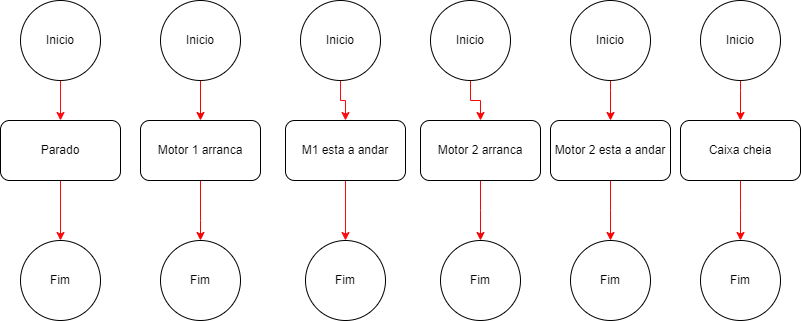

The diagram above was exported from draw.io. Its source (the exported page's mxGraphModel, read from the mxfile embedded in the PNG):
<mxGraphModel dx="1319" dy="790" grid="1" gridSize="10" guides="1" tooltips="1" connect="1" arrows="1" fold="1" page="1" pageScale="1" pageWidth="850" pageHeight="1100" math="0" shadow="0">
  <root>
    <mxCell id="0" />
    <mxCell id="1" parent="0" />
    <mxCell id="d5OBJoPybqs8OVhaiwhC-4" style="edgeStyle=orthogonalEdgeStyle;rounded=0;orthogonalLoop=1;jettySize=auto;html=1;entryX=0.5;entryY=0;entryDx=0;entryDy=0;strokeColor=#FF0A0F;" edge="1" parent="1" source="d5OBJoPybqs8OVhaiwhC-1" target="d5OBJoPybqs8OVhaiwhC-2">
      <mxGeometry relative="1" as="geometry" />
    </mxCell>
    <mxCell id="d5OBJoPybqs8OVhaiwhC-1" value="Inicio" style="ellipse;whiteSpace=wrap;html=1;aspect=fixed;" vertex="1" parent="1">
      <mxGeometry x="40" y="20" width="80" height="80" as="geometry" />
    </mxCell>
    <mxCell id="d5OBJoPybqs8OVhaiwhC-5" style="edgeStyle=orthogonalEdgeStyle;rounded=0;orthogonalLoop=1;jettySize=auto;html=1;entryX=0.5;entryY=0;entryDx=0;entryDy=0;strokeColor=light-dark(#fb0909, #ededed);" edge="1" parent="1" source="d5OBJoPybqs8OVhaiwhC-2" target="d5OBJoPybqs8OVhaiwhC-3">
      <mxGeometry relative="1" as="geometry" />
    </mxCell>
    <mxCell id="d5OBJoPybqs8OVhaiwhC-2" value="Parado" style="rounded=1;whiteSpace=wrap;html=1;" vertex="1" parent="1">
      <mxGeometry x="20" y="140" width="120" height="60" as="geometry" />
    </mxCell>
    <mxCell id="d5OBJoPybqs8OVhaiwhC-3" value="Fim" style="ellipse;whiteSpace=wrap;html=1;aspect=fixed;" vertex="1" parent="1">
      <mxGeometry x="40" y="260" width="80" height="80" as="geometry" />
    </mxCell>
    <mxCell id="d5OBJoPybqs8OVhaiwhC-14" style="edgeStyle=orthogonalEdgeStyle;rounded=0;orthogonalLoop=1;jettySize=auto;html=1;entryX=0.5;entryY=0;entryDx=0;entryDy=0;strokeColor=light-dark(#f70202, #ededed);" edge="1" parent="1" source="d5OBJoPybqs8OVhaiwhC-11" target="d5OBJoPybqs8OVhaiwhC-12">
      <mxGeometry relative="1" as="geometry" />
    </mxCell>
    <mxCell id="d5OBJoPybqs8OVhaiwhC-11" value="Inicio" style="ellipse;whiteSpace=wrap;html=1;aspect=fixed;" vertex="1" parent="1">
      <mxGeometry x="180" y="20" width="80" height="80" as="geometry" />
    </mxCell>
    <mxCell id="d5OBJoPybqs8OVhaiwhC-15" style="edgeStyle=orthogonalEdgeStyle;rounded=0;orthogonalLoop=1;jettySize=auto;html=1;entryX=0.5;entryY=0;entryDx=0;entryDy=0;strokeColor=light-dark(#f60404, #ededed);" edge="1" parent="1" source="d5OBJoPybqs8OVhaiwhC-12" target="d5OBJoPybqs8OVhaiwhC-13">
      <mxGeometry relative="1" as="geometry">
        <Array as="points">
          <mxPoint x="220" y="240" />
          <mxPoint x="220" y="240" />
        </Array>
      </mxGeometry>
    </mxCell>
    <mxCell id="d5OBJoPybqs8OVhaiwhC-12" value="Motor 1 arranca" style="rounded=1;whiteSpace=wrap;html=1;" vertex="1" parent="1">
      <mxGeometry x="160" y="140" width="120" height="60" as="geometry" />
    </mxCell>
    <mxCell id="d5OBJoPybqs8OVhaiwhC-13" value="Fim" style="ellipse;whiteSpace=wrap;html=1;aspect=fixed;" vertex="1" parent="1">
      <mxGeometry x="180" y="260" width="80" height="80" as="geometry" />
    </mxCell>
    <mxCell id="d5OBJoPybqs8OVhaiwhC-19" style="edgeStyle=orthogonalEdgeStyle;rounded=0;orthogonalLoop=1;jettySize=auto;html=1;entryX=0.5;entryY=0;entryDx=0;entryDy=0;strokeColor=#FF0A0F;" edge="1" parent="1" source="d5OBJoPybqs8OVhaiwhC-16" target="d5OBJoPybqs8OVhaiwhC-17">
      <mxGeometry relative="1" as="geometry" />
    </mxCell>
    <mxCell id="d5OBJoPybqs8OVhaiwhC-16" value="Inicio" style="ellipse;whiteSpace=wrap;html=1;aspect=fixed;" vertex="1" parent="1">
      <mxGeometry x="320" y="20" width="80" height="80" as="geometry" />
    </mxCell>
    <mxCell id="d5OBJoPybqs8OVhaiwhC-20" style="edgeStyle=orthogonalEdgeStyle;rounded=0;orthogonalLoop=1;jettySize=auto;html=1;entryX=0.5;entryY=0;entryDx=0;entryDy=0;strokeColor=#FF0A0F;" edge="1" parent="1" source="d5OBJoPybqs8OVhaiwhC-17" target="d5OBJoPybqs8OVhaiwhC-18">
      <mxGeometry relative="1" as="geometry" />
    </mxCell>
    <mxCell id="d5OBJoPybqs8OVhaiwhC-17" value="M1 esta a andar" style="rounded=1;whiteSpace=wrap;html=1;" vertex="1" parent="1">
      <mxGeometry x="305" y="140" width="120" height="60" as="geometry" />
    </mxCell>
    <mxCell id="d5OBJoPybqs8OVhaiwhC-18" value="Fim" style="ellipse;whiteSpace=wrap;html=1;aspect=fixed;" vertex="1" parent="1">
      <mxGeometry x="325" y="260" width="80" height="80" as="geometry" />
    </mxCell>
    <mxCell id="d5OBJoPybqs8OVhaiwhC-30" style="edgeStyle=orthogonalEdgeStyle;rounded=0;orthogonalLoop=1;jettySize=auto;html=1;entryX=0.5;entryY=0;entryDx=0;entryDy=0;strokeColor=light-dark(#ff0505, #ededed);" edge="1" parent="1" source="d5OBJoPybqs8OVhaiwhC-21" target="d5OBJoPybqs8OVhaiwhC-22">
      <mxGeometry relative="1" as="geometry" />
    </mxCell>
    <mxCell id="d5OBJoPybqs8OVhaiwhC-21" value="Inicio" style="ellipse;whiteSpace=wrap;html=1;aspect=fixed;" vertex="1" parent="1">
      <mxGeometry x="450" y="20" width="80" height="80" as="geometry" />
    </mxCell>
    <mxCell id="d5OBJoPybqs8OVhaiwhC-31" style="edgeStyle=orthogonalEdgeStyle;rounded=0;orthogonalLoop=1;jettySize=auto;html=1;entryX=0.5;entryY=0;entryDx=0;entryDy=0;strokeColor=light-dark(#f50505, #ededed);" edge="1" parent="1" source="d5OBJoPybqs8OVhaiwhC-22" target="d5OBJoPybqs8OVhaiwhC-23">
      <mxGeometry relative="1" as="geometry">
        <Array as="points">
          <mxPoint x="500" y="230" />
          <mxPoint x="500" y="230" />
        </Array>
      </mxGeometry>
    </mxCell>
    <mxCell id="d5OBJoPybqs8OVhaiwhC-22" value="Motor 2 arranca" style="rounded=1;whiteSpace=wrap;html=1;" vertex="1" parent="1">
      <mxGeometry x="440" y="140" width="120" height="60" as="geometry" />
    </mxCell>
    <mxCell id="d5OBJoPybqs8OVhaiwhC-23" value="Fim" style="ellipse;whiteSpace=wrap;html=1;aspect=fixed;" vertex="1" parent="1">
      <mxGeometry x="460" y="260" width="80" height="80" as="geometry" />
    </mxCell>
    <mxCell id="d5OBJoPybqs8OVhaiwhC-32" style="edgeStyle=orthogonalEdgeStyle;rounded=0;orthogonalLoop=1;jettySize=auto;html=1;entryX=0.5;entryY=0;entryDx=0;entryDy=0;strokeColor=light-dark(#f90101, #ededed);" edge="1" parent="1" source="d5OBJoPybqs8OVhaiwhC-24" target="d5OBJoPybqs8OVhaiwhC-25">
      <mxGeometry relative="1" as="geometry">
        <Array as="points">
          <mxPoint x="630" y="110" />
          <mxPoint x="630" y="110" />
        </Array>
      </mxGeometry>
    </mxCell>
    <mxCell id="d5OBJoPybqs8OVhaiwhC-24" value="Inicio" style="ellipse;whiteSpace=wrap;html=1;aspect=fixed;" vertex="1" parent="1">
      <mxGeometry x="590" y="20" width="80" height="80" as="geometry" />
    </mxCell>
    <mxCell id="d5OBJoPybqs8OVhaiwhC-33" style="edgeStyle=orthogonalEdgeStyle;rounded=0;orthogonalLoop=1;jettySize=auto;html=1;entryX=0.5;entryY=0;entryDx=0;entryDy=0;strokeColor=light-dark(#ff0000, #ededed);" edge="1" parent="1" source="d5OBJoPybqs8OVhaiwhC-25" target="d5OBJoPybqs8OVhaiwhC-26">
      <mxGeometry relative="1" as="geometry">
        <Array as="points">
          <mxPoint x="630" y="230" />
          <mxPoint x="630" y="230" />
        </Array>
      </mxGeometry>
    </mxCell>
    <mxCell id="d5OBJoPybqs8OVhaiwhC-25" value="Motor 2 esta a andar" style="rounded=1;whiteSpace=wrap;html=1;" vertex="1" parent="1">
      <mxGeometry x="570" y="140" width="120" height="60" as="geometry" />
    </mxCell>
    <mxCell id="d5OBJoPybqs8OVhaiwhC-26" value="Fim" style="ellipse;whiteSpace=wrap;html=1;aspect=fixed;" vertex="1" parent="1">
      <mxGeometry x="590" y="260" width="80" height="80" as="geometry" />
    </mxCell>
    <mxCell id="d5OBJoPybqs8OVhaiwhC-34" style="edgeStyle=orthogonalEdgeStyle;rounded=0;orthogonalLoop=1;jettySize=auto;html=1;entryX=0.5;entryY=0;entryDx=0;entryDy=0;strokeColor=light-dark(#ff0000, #ededed);" edge="1" parent="1" source="d5OBJoPybqs8OVhaiwhC-27" target="d5OBJoPybqs8OVhaiwhC-28">
      <mxGeometry relative="1" as="geometry">
        <Array as="points">
          <mxPoint x="760" y="110" />
          <mxPoint x="760" y="110" />
        </Array>
      </mxGeometry>
    </mxCell>
    <mxCell id="d5OBJoPybqs8OVhaiwhC-27" value="Inicio" style="ellipse;whiteSpace=wrap;html=1;aspect=fixed;" vertex="1" parent="1">
      <mxGeometry x="720" y="20" width="80" height="80" as="geometry" />
    </mxCell>
    <mxCell id="d5OBJoPybqs8OVhaiwhC-35" style="edgeStyle=orthogonalEdgeStyle;rounded=0;orthogonalLoop=1;jettySize=auto;html=1;entryX=0.5;entryY=0;entryDx=0;entryDy=0;strokeColor=light-dark(#ff0505, #ededed);" edge="1" parent="1" source="d5OBJoPybqs8OVhaiwhC-28" target="d5OBJoPybqs8OVhaiwhC-29">
      <mxGeometry relative="1" as="geometry">
        <Array as="points">
          <mxPoint x="760" y="230" />
          <mxPoint x="760" y="230" />
        </Array>
      </mxGeometry>
    </mxCell>
    <mxCell id="d5OBJoPybqs8OVhaiwhC-28" value="Caixa cheia" style="rounded=1;whiteSpace=wrap;html=1;" vertex="1" parent="1">
      <mxGeometry x="700" y="140" width="120" height="60" as="geometry" />
    </mxCell>
    <mxCell id="d5OBJoPybqs8OVhaiwhC-29" value="Fim" style="ellipse;whiteSpace=wrap;html=1;aspect=fixed;" vertex="1" parent="1">
      <mxGeometry x="720" y="260" width="80" height="80" as="geometry" />
    </mxCell>
  </root>
</mxGraphModel>